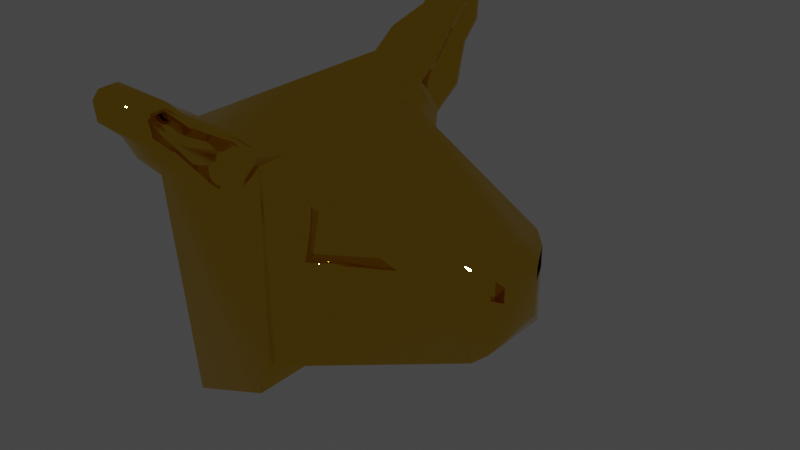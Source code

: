 # Source: wall_decor_lamb_head.blend  (saved by Blender 3.1.7; exported with 4.5.12 LTS)
import bpy
from mathutils import Matrix  # noqa: F401  (used for matrix-valued properties, if any)

bpy.ops.wm.read_factory_settings(use_empty=True)
scene = bpy.context.scene
scene.name = 'Scene'

# ---- collections
col_collection = bpy.data.collections.new('Collection'); scene.collection.children.link(col_collection)

# ---- materials (node trees are filled in below, after node groups)
mat_headmaterial = bpy.data.materials.new('HeadMaterial')
mat_headmaterial.use_transparent_shadow = False

# ---- material node trees
mat_headmaterial.use_nodes = True; mat_headmaterial.node_tree.nodes.clear()
_N = mat_headmaterial.node_tree.nodes; _L = mat_headmaterial.node_tree.links
n0 = _N.new('ShaderNodeBsdfPrincipled'); n0.name = 'Principled BSDF'; n0.location = (10, 300)
n0.distribution = 'GGX'
n0.subsurface_method = 'RANDOM_WALK_SKIN'
n0.inputs[0].default_value = (0.8, 0.4917, 0.03321, 1.0)
n0.inputs[1].default_value = 1.0
n0.inputs[2].default_value = 0.0
n0.inputs[3].default_value = 1.45
n0.inputs[27].default_value = (0.0, 0.0, 0.0, 1.0)
n0.inputs[28].default_value = 1.0
n1 = _N.new('ShaderNodeOutputMaterial'); n1.name = 'Material Output'; n1.location = (300, 300)
_L.new(n0.outputs[0], n1.inputs[0])
n1.is_active_output = True

# ---- world
world_world = bpy.data.worlds.new('World'); scene.world = world_world
world_world.use_nodes = True; world_world.node_tree.nodes.clear()
_N = world_world.node_tree.nodes; _L = world_world.node_tree.links
n0 = _N.new('ShaderNodeOutputWorld'); n0.name = 'World Output'; n0.location = (300, 300)
n1 = _N.new('ShaderNodeBackground'); n1.name = 'Background'; n1.location = (10, 300)
n1.inputs[0].default_value = (0.05088, 0.05088, 0.05088, 1.0)
_L.new(n1.outputs[0], n0.inputs[0])
n0.is_active_output = True
world_world.color = (0.05088, 0.05088, 0.05088)
world_world.use_sun_shadow = False
world_world.sun_shadow_jitter_overblur = 0.0

# ---- meshes
me_cube_001 = bpy.data.meshes.new('Cube.001')
me_cube_001.from_pydata([(0.6079, -0.8527, 0.09837), (0.73, -0.8527, 0.7183), (0.3087, 0.0, -1.0), (0.3087, 0.0, 1.0), (0.3414, -1.184, -1.184), (0.3414, 0.0, -1.184), (-0.3044, -1.334, -1.334), (-0.3044, 0.0, -1.334), (0.3497, -1.104, 1.178), (0.3504, -1.372, 0.8842), (0.3125, -1.047, 1.022), (0.3414, 0.0, 1.184), (-0.3044, -1.545, 0.9416), (-0.3044, -1.186, 1.334), (-0.3044, 0.0, 1.334), (-0.3044, 0.0, 0.9416), (0.3845, -1.241, 1.381), (0.3845, -1.633, 1.022), (-0.2613, -1.405, 1.546), (-0.2613, -1.796, 1.187), (0.2727, -1.64, 1.61), (0.2727, -1.893, 1.372), (-0.1495, -1.748, 1.717), (-0.1495, -2.002, 1.479), (0.2727, -1.882, 1.753), (0.2727, -2.008, 1.749), (0.2727, -2.032, 1.721), (0.2727, -2.019, 1.589), (-0.1495, -2.158, 1.91), (-0.1495, -1.972, 1.918), (-0.1495, -2.2, 1.656), (-0.1495, -2.219, 1.838), (0.3414, -1.009, 1.184), (0.3414, -1.367, 0.7917), (0.3857, -1.584, 1.067), (0.3865, -1.28, 1.327), (0.2735, -1.843, 1.416), (0.2751, -1.681, 1.557), (0.2727, -2.039, 1.815), (0.2727, -1.856, 1.821), (0.2727, -2.083, 1.558), (0.2727, -2.101, 1.743), (0.2252, -1.276, 1.322), (0.2243, -1.58, 1.063), (0.1138, -1.677, 1.552), (0.1122, -1.839, 1.411), (0.1883, -1.1, 1.173), (0.1891, -1.368, 0.8795), (0.1113, -2.004, 1.744), (0.1113, -1.878, 1.748), (0.1113, -2.015, 1.584), (0.1113, -2.028, 1.717), (2.309, -0.2394, -0.2394), (1.505, -0.5988, 0.2436), (2.262, -0.3698, -0.3698), (2.309, -0.2394, 0.2394), (2.262, -0.3698, 0.3698), (2.309, 0.0, -0.2394), (2.151, 0.0, -0.4515), (2.262, 0.0, -0.3698), (2.151, 0.0, 0.4515), (2.309, 0.0, 0.2394), (2.262, 0.0, 0.3698), (0.3087, -1.0, -1.0), (0.3087, -1.0, 1.0), (2.151, -0.4515, 0.4515), (2.151, -0.4515, -0.4515), (0.5777, -0.7494, 0.1043), (0.6999, -0.7494, 0.7243), (1.475, -0.4956, 0.2495), (2.262, -0.3698, 0.1563), (2.309, -0.2394, 0.09279), (2.202, -0.3483, 0.3698), (2.248, -0.2178, 0.2394), (2.202, -0.3483, 0.1563), (2.248, -0.2178, 0.09279)], [], [(53, 1, 68, 69), (60, 3, 64, 65), (57, 61, 55, 71, 52), (12, 13, 14, 15, 7, 6), (2, 63, 4, 5), (64, 3, 11, 32, 10), (4, 33, 12, 6), (32, 11, 14, 13), (5, 4, 6, 7), (32, 33, 10), (12, 33, 17, 19), (63, 64, 10, 33, 4), (19, 17, 21, 23), (32, 13, 18, 16), (9, 8, 46, 47), (13, 12, 19, 18), (23, 21, 40, 30), (16, 18, 22, 20), (18, 19, 23, 22), (36, 34, 43, 45), (20, 22, 29, 39), (38, 28, 31, 41), (22, 23, 30, 31, 28, 29), (39, 29, 28, 38), (30, 40, 41, 31), (26, 27, 50, 51), (8, 9, 33, 32), (9, 34, 17, 33), (35, 8, 32, 16), (34, 36, 21, 17), (37, 35, 16, 20), (25, 24, 39, 38), (27, 26, 41, 40), (36, 27, 40, 21), (24, 37, 20, 39), (26, 25, 38, 41), (47, 46, 42, 43), (43, 42, 44, 45), (45, 44, 49, 48, 51, 50), (27, 36, 45, 50), (35, 37, 44, 42), (34, 9, 47, 43), (37, 24, 49, 44), (24, 25, 48, 49), (8, 35, 42, 46), (25, 26, 51, 48), (66, 58, 59, 54), (54, 59, 57, 52), (60, 65, 56, 62), (62, 56, 55, 61), (65, 66, 54, 70, 56), (71, 55, 73, 75), (2, 58, 66, 63), (0, 1, 64, 63), (53, 66, 65), (53, 0, 63, 66), (1, 53, 65, 64), (69, 68, 67), (0, 53, 69, 67), (1, 0, 67, 68), (72, 74, 75, 73), (71, 70, 54, 52), (55, 56, 72, 73), (56, 70, 74, 72), (70, 71, 75, 74)])
me_cube_001.polygons.foreach_set('use_smooth', [1, 1, 1, 0, 1, 1, 1, 1, 1, 1, 1, 1, 1, 1, 1, 0, 1, 1, 0, 1, 1, 1, 0, 1, 1, 1, 1, 1, 1, 1, 1, 1, 1, 1, 1, 1, 1, 1, 1, 1, 1, 1, 1, 1, 1, 1, 1, 1, 1, 1, 1, 0, 1, 1, 1, 1, 1, 0, 1, 1, 0, 1, 0, 0, 0])
_k = set([(6, 7), (6, 12), (12, 19), (13, 14), (13, 18), (18, 22), (19, 23), (22, 29), (23, 30), (28, 29), (28, 31), (30, 31)])
me_cube_001.attributes.new('sharp_edge', 'BOOLEAN', 'EDGE').data.foreach_set('value', [ (min(e.vertices), max(e.vertices)) in _k for e in me_cube_001.edges])
_uv = me_cube_001.uv_layers.new(name='UVMap')
_uv.uv.foreach_set('vector', [0.6847, 0.8398, 0.4462, 0.7617, 0.437, 0.7934, 0.6754, 0.8715, 0.883, 1.024, 0.3167, 1.024, 0.3167, 0.7164, 0.883, 0.885, 0.7934, 0.3294, 0.7934, 0.4766, 0.7198, 0.4766, 0.7198, 0.4315, 0.7198, 0.3294, 0.3184, 0.6925, 0.4286, 0.8132, 0.7934, 0.8132, 0.7934, 0.6925, 0.7934, -0.007282, 0.3831, -0.007282, 0.7934, 0.09551, 0.4859, 0.09551, 0.4292, 0.03882, 0.7934, 0.03882, 0.4859, 0.7104, 0.7934, 0.7104, 0.7934, 0.7671, 0.4832, 0.7671, 0.4714, 0.7171, 0.3267, 0.03882, 0.3267, 0.6464, 0.1282, 0.6925, 0.1282, -0.007282, 0.3267, 0.7137, 0.3267, 1.024, 0.1282, 1.024, 0.1282, 0.6591, 0.3267, 1.024, 0.3267, 0.6597, 0.1282, 0.6136, 0.1282, 1.024, 0.4832, 0.7671, 0.3731, 0.6464, 0.4714, 0.7171, 0.1282, 0.5489, 0.3267, 0.6035, 0.34, 0.5219, 0.1414, 0.4715, 0.4859, 0.09551, 0.4859, 0.7104, 0.4714, 0.7171, 0.3731, 0.6464, 0.4292, 0.03882, 0.1414, 0.7678, 0.34, 0.7171, 0.3056, 0.8248, 0.1758, 0.8576, 0.3267, 0.7137, 0.1282, 0.6591, 0.1414, 0.592, 0.34, 0.6423, 0.3295, 0.6748, 0.3293, 0.7651, 0.2797, 0.7637, 0.2799, 0.6734, 0.4286, 0.8132, 0.3184, 0.6925, 0.2411, 0.7678, 0.3615, 0.8783, 0.1758, 0.4085, 0.3056, 0.4418, 0.3056, 0.3833, 0.1758, 0.3475, 0.34, 0.6423, 0.1414, 0.592, 0.1758, 0.4863, 0.3056, 0.5196, 0.3615, 0.8783, 0.2411, 0.7678, 0.178, 0.8576, 0.2558, 0.9308, 0.3059, 0.8384, 0.3404, 0.7311, 0.2908, 0.7297, 0.2563, 0.8369, 0.3056, 0.5196, 0.1758, 0.4863, 0.1758, 0.4175, 0.3056, 0.4533, 0.3056, 0.9609, 0.1758, 0.9901, 0.1758, 0.9682, 0.3056, 0.939, 0.2558, 0.9308, 0.178, 0.8576, 0.1171, 0.9121, 0.111, 0.9682, 0.13, 0.9901, 0.187, 0.9927, 0.3056, 0.4533, 0.1758, 0.4175, 0.1758, 0.3605, 0.3056, 0.3969, 0.1758, 0.9121, 0.3056, 0.8821, 0.3056, 0.939, 0.1758, 0.9682, 0.3056, 0.9322, 0.3056, 0.8915, 0.256, 0.8901, 0.256, 0.9307, 0.4539, 0.7651, 0.3715, 0.6748, 0.3731, 0.6464, 0.4832, 0.7671, 0.3715, 0.6748, 0.3065, 0.7311, 0.2914, 0.7171, 0.3731, 0.6464, 0.3998, 0.8108, 0.4539, 0.7651, 0.4832, 0.7671, 0.4118, 0.8276, 0.3065, 0.7311, 0.2267, 0.8384, 0.2113, 0.8248, 0.2914, 0.7171, 0.2765, 0.8817, 0.3998, 0.8108, 0.4118, 0.8276, 0.2891, 0.898, 0.1761, 0.9407, 0.2148, 0.942, 0.2229, 0.9628, 0.1664, 0.9609, 0.1726, 0.8915, 0.1687, 0.9322, 0.1474, 0.939, 0.1529, 0.8821, 0.2267, 0.8384, 0.1726, 0.8915, 0.1529, 0.8821, 0.2113, 0.8248, 0.2148, 0.942, 0.2765, 0.8817, 0.2891, 0.898, 0.2229, 0.9628, 0.1687, 0.9322, 0.1761, 0.9407, 0.1664, 0.9609, 0.1474, 0.939, 0.3728, 0.6734, 0.4551, 0.7637, 0.4011, 0.8094, 0.3077, 0.7297, 0.3077, 0.7297, 0.4011, 0.8094, 0.2778, 0.8802, 0.228, 0.8369, 0.228, 0.8369, 0.2778, 0.8802, 0.216, 0.9405, 0.1773, 0.9392, 0.1699, 0.9307, 0.1738, 0.8901, 0.3056, 0.403, 0.3059, 0.4572, 0.2563, 0.4584, 0.256, 0.4043, 0.3406, 0.6303, 0.3064, 0.507, 0.2568, 0.5082, 0.291, 0.6315, 0.3404, 0.5369, 0.3295, 0.602, 0.2799, 0.6032, 0.2908, 0.5382, 0.3064, 0.507, 0.3056, 0.4453, 0.256, 0.4465, 0.2568, 0.5082, 0.3056, 0.4453, 0.3056, 0.4065, 0.256, 0.4078, 0.256, 0.4465, 0.3293, 0.6843, 0.3406, 0.6303, 0.291, 0.6315, 0.2797, 0.6856, 0.3056, 0.9407, 0.3056, 0.9322, 0.256, 0.9307, 0.256, 0.9392, 0.883, 0.885, 0.883, 1.024, 0.9174, 1.024, 0.9174, 0.9101, 0.6797, 0.2893, 0.7934, 0.2893, 0.7934, 0.3294, 0.7198, 0.3294, 0.883, 1.024, 0.883, 0.885, 0.9174, 0.9101, 0.9174, 1.024, 0.7934, 0.5167, 0.6797, 0.5167, 0.7198, 0.4766, 0.7934, 0.4766, 0.883, 0.5418, 0.883, 0.2642, 0.9174, 0.2893, 0.9174, 0.451, 0.9174, 0.5167, 0.9316, 0.4315, 0.9316, 0.4766, 0.913, 0.4766, 0.913, 0.4315, 0.3167, 1.024, 0.883, 1.024, 0.883, 0.885, 0.3167, 0.7164, 0.4087, 0.4332, 0.4462, 0.6238, 0.3167, 0.7104, 0.3167, 0.09551, 0.6847, 0.4779, 0.883, 0.2642, 0.883, 0.5418, 0.6847, 0.4779, 0.4087, 0.4332, 0.3167, 0.09551, 0.883, 0.2642, 0.4462, 0.6238, 0.6847, 0.4779, 0.883, 0.5418, 0.3167, 0.7104, 0.6754, 0.4797, 0.437, 0.6257, 0.3994, 0.435, 0.4087, 0.7617, 0.6847, 0.8398, 0.6754, 0.8715, 0.3994, 0.7934, 0.5312, 0.6238, 0.5312, 0.4332, 0.563, 0.435, 0.563, 0.6257, 0.6863, 0.5167, 0.6863, 0.451, 0.7264, 0.4315, 0.7264, 0.4766, 0.7198, 0.4315, 0.6797, 0.451, 0.6797, 0.2893, 0.7198, 0.3294, 0.9316, 0.9503, 0.9174, 0.9101, 0.8988, 0.9168, 0.913, 0.9569, 0.9174, 0.5167, 0.9174, 0.451, 0.8988, 0.451, 0.8988, 0.5167, 0.9174, 0.9101, 0.9316, 0.9503, 0.913, 0.9569, 0.8988, 0.9168])
me_cube_001.materials.append(mat_headmaterial)
me_cube_001.use_remesh_fix_poles = True
me_cube_001.use_remesh_preserve_attributes = False
me_cube_001.update()

# ---- objects
ob_cube = bpy.data.objects.new('Cube', me_cube_001)

# ---- transforms, parenting, visibility, modifiers, constraints
ob_cube.location = (0.0, 0.0, 0.0)
ob_cube.scale = (0.2297, 0.2297, 0.2297)
_m = ob_cube.modifiers.new('Mirror', 'MIRROR')
_m.use_axis = (False, True, False)
_m.use_clip = True

# ---- collection membership
col_collection.objects.link(ob_cube)

# ---- scene / render settings (as saved in the file)
scene.frame_start = 1; scene.frame_end = 250; scene.frame_set(1)
scene.render.engine = 'BLENDER_EEVEE_NEXT'
scene.cycles.sampling_pattern = 'TABULATED_SOBOL'
scene.cycles.use_light_tree = False
scene.view_settings.view_transform = 'Filmic'
bpy.context.view_layer.update()

# ---- added for rendering (the .blend has no active camera and no usable light): camera, sun
cam_auto = bpy.data.cameras.new('AutoCamera')
cam_auto.lens = 50.0
cam_auto.sensor_width = 36.0
cam_auto.clip_end = 1000.0
ob_auto_camera = bpy.data.objects.new('AutoCamera', cam_auto)
scene.collection.objects.link(ob_auto_camera)
ob_auto_camera.location = (1.52518, -1.55392, 1.10301)
ob_auto_camera.rotation_euler = (1.09748, -7.21219e-08, 0.694738)
scene.camera = ob_auto_camera
light_auto_sun = bpy.data.lights.new('AutoSun', 'SUN')
light_auto_sun.energy = 3.0
light_auto_sun.angle = 0.0523599
ob_auto_sun = bpy.data.objects.new('AutoSun', light_auto_sun)
scene.collection.objects.link(ob_auto_sun)
ob_auto_sun.rotation_euler = (0.872665, 0.174533, 0.523599)
bpy.context.view_layer.update()
